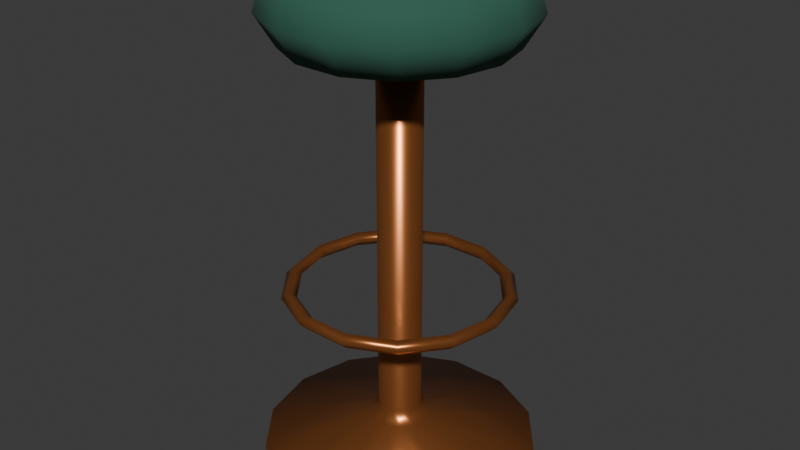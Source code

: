 # Source: bar_stool.blend  (saved by Blender 5.2.45; exported with 4.5.12 LTS)
import bpy
from mathutils import Matrix  # noqa: F401  (used for matrix-valued properties, if any)

bpy.ops.wm.read_factory_settings(use_empty=True)
scene = bpy.context.scene
scene.name = 'Scene'

# ---- collections
col_collection = bpy.data.collections.new('Collection'); scene.collection.children.link(col_collection)

# ---- materials (node trees are filled in below, after node groups)
mat_resort_metal = bpy.data.materials.new('resort_metal')
mat_resort_metal.diffuse_color = (0.4342, 0.147, 0.04231, 1.0)
mat_resort_felt = bpy.data.materials.new('resort_felt')
mat_resort_felt.diffuse_color = (0.02732, 0.1119, 0.07619, 1.0)

# ---- material node trees
mat_resort_metal.use_nodes = True; mat_resort_metal.node_tree.nodes.clear()
_N = mat_resort_metal.node_tree.nodes; _L = mat_resort_metal.node_tree.links
n0 = _N.new('ShaderNodeBsdfPrincipled'); n0.name = 'Principled BSDF'; n0.location = (-200, 100)
n0.inputs[0].default_value = (0.4342, 0.147, 0.04231, 1.0)
n0.inputs[1].default_value = 0.75
n0.inputs[2].default_value = 0.3
n0.inputs[10].default_value = 0.005
n1 = _N.new('ShaderNodeOutputMaterial'); n1.name = 'Material Output'; n1.location = (200, 100)
_L.new(n0.outputs[0], n1.inputs[0])
n1.is_active_output = True
mat_resort_felt.use_nodes = True; mat_resort_felt.node_tree.nodes.clear()
_N = mat_resort_felt.node_tree.nodes; _L = mat_resort_felt.node_tree.links
n0 = _N.new('ShaderNodeBsdfPrincipled'); n0.name = 'Principled BSDF'; n0.location = (-200, 100)
n0.inputs[0].default_value = (0.02732, 0.1119, 0.07619, 1.0)
n0.inputs[2].default_value = 0.95
n0.inputs[10].default_value = 0.005
n1 = _N.new('ShaderNodeOutputMaterial'); n1.name = 'Material Output'; n1.location = (200, 100)
_L.new(n0.outputs[0], n1.inputs[0])
n1.is_active_output = True

# ---- world
world_world = bpy.data.worlds.new('World'); scene.world = world_world
world_world.use_nodes = True; world_world.node_tree.nodes.clear()
_N = world_world.node_tree.nodes; _L = world_world.node_tree.links
n0 = _N.new('ShaderNodeOutputWorld'); n0.name = 'World Output'; n0.location = (200, 100)
n1 = _N.new('ShaderNodeBackground'); n1.name = 'Background'; n1.location = (-200, 100)
n1.inputs[0].default_value = (0.05088, 0.05088, 0.05088, 1.0)
_L.new(n1.outputs[0], n0.inputs[0])
n0.is_active_output = True
world_world.color = (0.05088, 0.05088, 0.05088)
world_world.sun_shadow_jitter_overblur = 0.0

# ---- meshes
me_bar_stool_metal = bpy.data.meshes.new('bar_stool metal')
me_bar_stool_metal.from_pydata([(0.0, 0.0, 0.0), (0.22, 0.0, 0.0), (0.1982, -0.09545, 7.207e-09), (0.1372, -0.172, 1.299e-08), (0.04895, -0.2145, 1.619e-08), (-0.04895, -0.2145, 1.619e-08), (-0.1372, -0.172, 1.299e-08), (-0.1982, -0.09545, 7.207e-09), (-0.22, -2.694e-17, 2.034e-24), (-0.1982, 0.09545, -7.207e-09), (-0.1372, 0.172, -1.299e-08), (-0.04895, 0.2145, -1.619e-08), (0.04895, 0.2145, -1.619e-08), (0.1372, 0.172, -1.299e-08), (0.1982, 0.09545, -7.207e-09), (0.22, 2.265e-09, 0.03), (0.1982, -0.09545, 0.03), (0.1372, -0.172, 0.03), (0.04895, -0.2145, 0.03), (-0.04895, -0.2145, 0.03), (-0.1372, -0.172, 0.03), (-0.1982, -0.09545, 0.03), (-0.22, 2.265e-09, 0.03), (-0.1982, 0.09545, 0.03), (-0.1372, 0.172, 0.03), (-0.04895, 0.2145, 0.03), (0.04895, 0.2145, 0.03), (0.1372, 0.172, 0.03), (0.1982, 0.09545, 0.03), (0.05, 5.285e-09, 0.07), (0.04505, -0.02169, 0.07), (0.03117, -0.03909, 0.07), (0.01113, -0.04875, 0.07), (-0.01113, -0.04875, 0.07), (-0.03117, -0.03909, 0.07), (-0.04505, -0.02169, 0.07), (-0.05, 5.285e-09, 0.07), (-0.04505, 0.02169, 0.07), (-0.03117, 0.03909, 0.07), (-0.01113, 0.04875, 0.07), (0.01113, 0.04875, 0.07), (0.03117, 0.03909, 0.07), (0.04505, 0.02169, 0.07), (0.035, 6.795e-09, 0.09), (0.03153, -0.01519, 0.09), (0.02182, -0.02736, 0.09), (0.007788, -0.03412, 0.09), (-0.007788, -0.03412, 0.09), (-0.02182, -0.02736, 0.09), (-0.03153, -0.01519, 0.09), (-0.035, 6.795e-09, 0.09), (-0.03153, 0.01519, 0.09), (-0.02182, 0.02736, 0.09), (-0.007788, 0.03412, 0.09), (0.007788, 0.03412, 0.09), (0.02182, 0.02736, 0.09), (0.03153, 0.01519, 0.09), (0.035, 5.285e-08, 0.7), (0.03153, -0.01519, 0.7), (0.02182, -0.02736, 0.7), (0.007788, -0.03412, 0.7), (-0.007788, -0.03412, 0.7), (-0.02182, -0.02736, 0.7), (-0.03153, -0.01519, 0.7), (-0.035, 5.285e-08, 0.7), (-0.03153, 0.01519, 0.7), (-0.02182, 0.02736, 0.7), (-0.007788, 0.03412, 0.7), (0.007788, 0.03412, 0.7), (0.02182, 0.02736, 0.7), (0.03153, 0.01519, 0.7), (0.0, 5.36e-08, 0.71), (0.182, 2.265e-08, 0.3), (0.17, 2.356e-08, 0.312), (0.158, 2.265e-08, 0.3), (0.17, 2.174e-08, 0.288), (0.164, -0.07897, 0.3), (0.1532, -0.07376, 0.312), (0.1424, -0.06855, 0.3), (0.1532, -0.07376, 0.288), (0.1135, -0.1423, 0.3), (0.106, -0.1329, 0.312), (0.09851, -0.1235, 0.3), (0.106, -0.1329, 0.288), (0.0405, -0.1774, 0.3), (0.03783, -0.1657, 0.312), (0.03516, -0.154, 0.3), (0.03783, -0.1657, 0.288), (-0.0405, -0.1774, 0.3), (-0.03783, -0.1657, 0.312), (-0.03516, -0.154, 0.3), (-0.03783, -0.1657, 0.288), (-0.1135, -0.1423, 0.3), (-0.106, -0.1329, 0.312), (-0.09851, -0.1235, 0.3), (-0.106, -0.1329, 0.288), (-0.164, -0.07897, 0.3), (-0.1532, -0.07376, 0.312), (-0.1424, -0.06855, 0.3), (-0.1532, -0.07376, 0.288), (-0.182, 2.265e-08, 0.3), (-0.17, 2.356e-08, 0.312), (-0.158, 2.265e-08, 0.3), (-0.17, 2.174e-08, 0.288), (-0.164, 0.07897, 0.3), (-0.1532, 0.07376, 0.312), (-0.1424, 0.06855, 0.3), (-0.1532, 0.07376, 0.288), (-0.1135, 0.1423, 0.3), (-0.106, 0.1329, 0.312), (-0.09851, 0.1235, 0.3), (-0.106, 0.1329, 0.288), (-0.0405, 0.1774, 0.3), (-0.03783, 0.1657, 0.312), (-0.03516, 0.154, 0.3), (-0.03783, 0.1657, 0.288), (0.0405, 0.1774, 0.3), (0.03783, 0.1657, 0.312), (0.03516, 0.154, 0.3), (0.03783, 0.1657, 0.288), (0.1135, 0.1423, 0.3), (0.106, 0.1329, 0.312), (0.09851, 0.1235, 0.3), (0.106, 0.1329, 0.288), (0.164, 0.07897, 0.3), (0.1532, 0.07376, 0.312), (0.1424, 0.06855, 0.3), (0.1532, 0.07376, 0.288)], [], [(0, 1, 2), (0, 2, 3), (0, 3, 4), (0, 4, 5), (0, 5, 6), (0, 6, 7), (0, 7, 8), (0, 8, 9), (0, 9, 10), (0, 10, 11), (0, 11, 12), (0, 12, 13), (0, 13, 14), (0, 14, 1), (1, 15, 16, 2), (2, 16, 17, 3), (3, 17, 18, 4), (4, 18, 19, 5), (5, 19, 20, 6), (6, 20, 21, 7), (7, 21, 22, 8), (8, 22, 23, 9), (9, 23, 24, 10), (10, 24, 25, 11), (11, 25, 26, 12), (12, 26, 27, 13), (13, 27, 28, 14), (14, 28, 15, 1), (15, 29, 30, 16), (16, 30, 31, 17), (17, 31, 32, 18), (18, 32, 33, 19), (19, 33, 34, 20), (20, 34, 35, 21), (21, 35, 36, 22), (22, 36, 37, 23), (23, 37, 38, 24), (24, 38, 39, 25), (25, 39, 40, 26), (26, 40, 41, 27), (27, 41, 42, 28), (28, 42, 29, 15), (29, 43, 44, 30), (30, 44, 45, 31), (31, 45, 46, 32), (32, 46, 47, 33), (33, 47, 48, 34), (34, 48, 49, 35), (35, 49, 50, 36), (36, 50, 51, 37), (37, 51, 52, 38), (38, 52, 53, 39), (39, 53, 54, 40), (40, 54, 55, 41), (41, 55, 56, 42), (42, 56, 43, 29), (43, 57, 58, 44), (44, 58, 59, 45), (45, 59, 60, 46), (46, 60, 61, 47), (47, 61, 62, 48), (48, 62, 63, 49), (49, 63, 64, 50), (50, 64, 65, 51), (51, 65, 66, 52), (52, 66, 67, 53), (53, 67, 68, 54), (54, 68, 69, 55), (55, 69, 70, 56), (56, 70, 57, 43), (57, 71, 58), (58, 71, 59), (59, 71, 60), (60, 71, 61), (61, 71, 62), (62, 71, 63), (63, 71, 64), (64, 71, 65), (65, 71, 66), (66, 71, 67), (67, 71, 68), (68, 71, 69), (69, 71, 70), (70, 71, 57), (72, 73, 77, 76), (73, 74, 78, 77), (74, 75, 79, 78), (75, 72, 76, 79), (76, 77, 81, 80), (77, 78, 82, 81), (78, 79, 83, 82), (79, 76, 80, 83), (80, 81, 85, 84), (81, 82, 86, 85), (82, 83, 87, 86), (83, 80, 84, 87), (84, 85, 89, 88), (85, 86, 90, 89), (86, 87, 91, 90), (87, 84, 88, 91), (88, 89, 93, 92), (89, 90, 94, 93), (90, 91, 95, 94), (91, 88, 92, 95), (92, 93, 97, 96), (93, 94, 98, 97), (94, 95, 99, 98), (95, 92, 96, 99), (96, 97, 101, 100), (97, 98, 102, 101), (98, 99, 103, 102), (99, 96, 100, 103), (100, 101, 105, 104), (101, 102, 106, 105), (102, 103, 107, 106), (103, 100, 104, 107), (104, 105, 109, 108), (105, 106, 110, 109), (106, 107, 111, 110), (107, 104, 108, 111), (108, 109, 113, 112), (109, 110, 114, 113), (110, 111, 115, 114), (111, 108, 112, 115), (112, 113, 117, 116), (113, 114, 118, 117), (114, 115, 119, 118), (115, 112, 116, 119), (116, 117, 121, 120), (117, 118, 122, 121), (118, 119, 123, 122), (119, 116, 120, 123), (120, 121, 125, 124), (121, 122, 126, 125), (122, 123, 127, 126), (123, 120, 124, 127), (124, 125, 73, 72), (125, 126, 74, 73), (126, 127, 75, 74), (127, 124, 72, 75)])
me_bar_stool_metal.polygons.foreach_set('use_smooth', [True] * 140)
me_bar_stool_metal.materials.append(mat_resort_metal)
me_bar_stool_metal.update()
me_bar_stool_felt = bpy.data.meshes.new('bar_stool felt')
me_bar_stool_felt.from_pydata([(0.0, 5.209e-08, 0.69), (0.17, 5.209e-08, 0.69), (0.1532, -0.07376, 0.69), (0.106, -0.1329, 0.69), (0.03783, -0.1657, 0.69), (-0.03783, -0.1657, 0.69), (-0.106, -0.1329, 0.69), (-0.1532, -0.07376, 0.69), (-0.17, 5.209e-08, 0.69), (-0.1532, 0.07376, 0.69), (-0.106, 0.1329, 0.69), (-0.03783, 0.1657, 0.69), (0.03783, 0.1657, 0.69), (0.106, 0.1329, 0.69), (0.1532, 0.07376, 0.69), (0.2, 5.587e-08, 0.74), (0.1802, -0.08678, 0.74), (0.1247, -0.1564, 0.74), (0.0445, -0.195, 0.74), (-0.0445, -0.195, 0.74), (-0.1247, -0.1564, 0.74), (-0.1802, -0.08678, 0.74), (-0.2, 5.587e-08, 0.74), (-0.1802, 0.08678, 0.74), (-0.1247, 0.1564, 0.74), (-0.0445, 0.195, 0.74), (0.0445, 0.195, 0.74), (0.1247, 0.1564, 0.74), (0.1802, 0.08678, 0.74), (0.18, 6.04e-08, 0.8), (0.1622, -0.0781, 0.8), (0.1122, -0.1407, 0.8), (0.04005, -0.1755, 0.8), (-0.04005, -0.1755, 0.8), (-0.1122, -0.1407, 0.8), (-0.1622, -0.0781, 0.8), (-0.18, 6.04e-08, 0.8), (-0.1622, 0.0781, 0.8), (-0.1122, 0.1407, 0.8), (-0.04005, 0.1755, 0.8), (0.04005, 0.1755, 0.8), (0.1122, 0.1407, 0.8), (0.1622, 0.0781, 0.8), (0.0, 6.115e-08, 0.81)], [], [(0, 1, 2), (0, 2, 3), (0, 3, 4), (0, 4, 5), (0, 5, 6), (0, 6, 7), (0, 7, 8), (0, 8, 9), (0, 9, 10), (0, 10, 11), (0, 11, 12), (0, 12, 13), (0, 13, 14), (0, 14, 1), (1, 15, 16, 2), (2, 16, 17, 3), (3, 17, 18, 4), (4, 18, 19, 5), (5, 19, 20, 6), (6, 20, 21, 7), (7, 21, 22, 8), (8, 22, 23, 9), (9, 23, 24, 10), (10, 24, 25, 11), (11, 25, 26, 12), (12, 26, 27, 13), (13, 27, 28, 14), (14, 28, 15, 1), (15, 29, 30, 16), (16, 30, 31, 17), (17, 31, 32, 18), (18, 32, 33, 19), (19, 33, 34, 20), (20, 34, 35, 21), (21, 35, 36, 22), (22, 36, 37, 23), (23, 37, 38, 24), (24, 38, 39, 25), (25, 39, 40, 26), (26, 40, 41, 27), (27, 41, 42, 28), (28, 42, 29, 15), (29, 43, 30), (30, 43, 31), (31, 43, 32), (32, 43, 33), (33, 43, 34), (34, 43, 35), (35, 43, 36), (36, 43, 37), (37, 43, 38), (38, 43, 39), (39, 43, 40), (40, 43, 41), (41, 43, 42), (42, 43, 29)])
me_bar_stool_felt.polygons.foreach_set('use_smooth', [True] * 56)
me_bar_stool_felt.materials.append(mat_resort_felt)
me_bar_stool_felt.update()

# ---- objects
ob_bar_stool_metal = bpy.data.objects.new('bar_stool metal', me_bar_stool_metal)
ob_bar_stool_felt = bpy.data.objects.new('bar_stool felt', me_bar_stool_felt)

# ---- transforms, parenting, visibility, modifiers, constraints
ob_bar_stool_metal.location = (0.0, 0.0, 0.0)
ob_bar_stool_felt.location = (0.0, 0.0, 0.0)

# ---- collection membership
scene.collection.objects.link(ob_bar_stool_metal)
scene.collection.objects.link(ob_bar_stool_felt)

# ---- scene / render settings (as saved in the file)
scene.frame_start = 1; scene.frame_end = 250; scene.frame_set(1)
scene.render.engine = 'BLENDER_EEVEE_NEXT'
scene.render.bake_bias = 0.0
scene.render.bake_samples = 0
scene.render.compositor_device = 'GPU'
scene.eevee.use_volume_custom_range = False
scene.eevee.fast_gi_thickness_near = 0.1
scene.eevee.fast_gi_thickness_far = 0.0
scene.eevee.ray_tracing_options.screen_trace_thickness = 0.1
bpy.context.view_layer.update()

# ---- added for rendering (the .blend has no active camera and no usable light): camera, sun
cam_auto = bpy.data.cameras.new('AutoCamera')
cam_auto.lens = 50.0
cam_auto.sensor_width = 36.0
cam_auto.clip_end = 1000.0
ob_auto_camera = bpy.data.objects.new('AutoCamera', cam_auto)
scene.collection.objects.link(ob_auto_camera)
ob_auto_camera.location = (0.940692, -1.12883, 1.15755)
ob_auto_camera.rotation_euler = (1.09748, -7.21219e-08, 0.694738)
scene.camera = ob_auto_camera
light_auto_sun = bpy.data.lights.new('AutoSun', 'SUN')
light_auto_sun.energy = 3.0
light_auto_sun.angle = 0.0523599
ob_auto_sun = bpy.data.objects.new('AutoSun', light_auto_sun)
scene.collection.objects.link(ob_auto_sun)
ob_auto_sun.rotation_euler = (0.872665, 0.174533, 0.523599)
bpy.context.view_layer.update()
